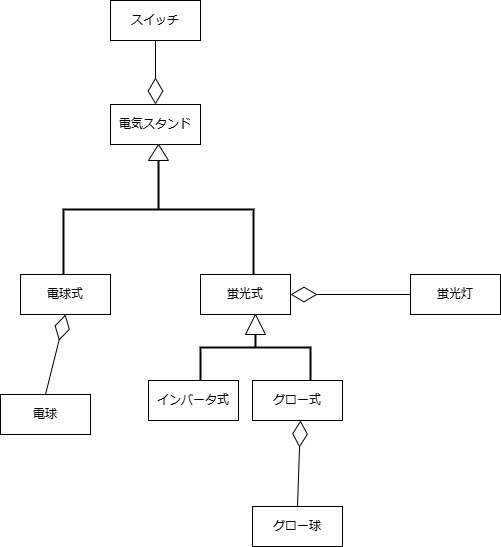

The diagram above was exported from draw.io. Its source (the exported page's mxGraphModel, read from the mxfile embedded in the PNG):
<mxGraphModel dx="1002" dy="567" grid="1" gridSize="10" guides="1" tooltips="1" connect="1" arrows="1" fold="1" page="1" pageScale="1" pageWidth="827" pageHeight="1169" math="0" shadow="0">
  <root>
    <mxCell id="0" />
    <mxCell id="1" parent="0" />
    <mxCell id="3dCf0ugigEPTsWAq5QCp-174" value="電気スタンド" style="rounded=0;whiteSpace=wrap;html=1;" parent="1" vertex="1">
      <mxGeometry x="360" y="214" width="90" height="40" as="geometry" />
    </mxCell>
    <mxCell id="3dCf0ugigEPTsWAq5QCp-175" value="電球式" style="rounded=0;whiteSpace=wrap;html=1;" parent="1" vertex="1">
      <mxGeometry x="270" y="384" width="90" height="40" as="geometry" />
    </mxCell>
    <mxCell id="3dCf0ugigEPTsWAq5QCp-176" value="蛍光式" style="rounded=0;whiteSpace=wrap;html=1;" parent="1" vertex="1">
      <mxGeometry x="450" y="384" width="90" height="40" as="geometry" />
    </mxCell>
    <mxCell id="3dCf0ugigEPTsWAq5QCp-181" value="電球" style="rounded=0;whiteSpace=wrap;html=1;" parent="1" vertex="1">
      <mxGeometry x="250" y="504" width="90" height="40" as="geometry" />
    </mxCell>
    <mxCell id="3dCf0ugigEPTsWAq5QCp-191" value="蛍光灯" style="rounded=0;whiteSpace=wrap;html=1;" parent="1" vertex="1">
      <mxGeometry x="660" y="384" width="90" height="40" as="geometry" />
    </mxCell>
    <mxCell id="3dCf0ugigEPTsWAq5QCp-193" value="スイッチ" style="rounded=0;whiteSpace=wrap;html=1;" parent="1" vertex="1">
      <mxGeometry x="360" y="110" width="90" height="40" as="geometry" />
    </mxCell>
    <mxCell id="3dCf0ugigEPTsWAq5QCp-204" value="インバータ式" style="rounded=0;whiteSpace=wrap;html=1;" parent="1" vertex="1">
      <mxGeometry x="398" y="490" width="90" height="40" as="geometry" />
    </mxCell>
    <mxCell id="3dCf0ugigEPTsWAq5QCp-205" value="グロー式" style="rounded=0;whiteSpace=wrap;html=1;" parent="1" vertex="1">
      <mxGeometry x="502" y="490" width="90" height="40" as="geometry" />
    </mxCell>
    <mxCell id="3dCf0ugigEPTsWAq5QCp-209" value="グロー球" style="rounded=0;whiteSpace=wrap;html=1;" parent="1" vertex="1">
      <mxGeometry x="502" y="616" width="90" height="40" as="geometry" />
    </mxCell>
    <mxCell id="DxvVd-t5nOELs5ekPmMW-1" value="" style="strokeWidth=2;html=1;shape=mxgraph.flowchart.annotation_2;align=left;labelPosition=right;pointerEvents=1;direction=south;" vertex="1" parent="1">
      <mxGeometry x="313" y="254" width="190" height="130" as="geometry" />
    </mxCell>
    <mxCell id="DxvVd-t5nOELs5ekPmMW-2" value="" style="triangle;whiteSpace=wrap;html=1;direction=north;" vertex="1" parent="1">
      <mxGeometry x="398" y="254" width="20" height="16" as="geometry" />
    </mxCell>
    <mxCell id="DxvVd-t5nOELs5ekPmMW-4" value="" style="strokeWidth=2;html=1;shape=mxgraph.flowchart.annotation_2;align=left;labelPosition=right;pointerEvents=1;direction=south;" vertex="1" parent="1">
      <mxGeometry x="450" y="424" width="110" height="66" as="geometry" />
    </mxCell>
    <mxCell id="DxvVd-t5nOELs5ekPmMW-5" value="" style="triangle;whiteSpace=wrap;html=1;direction=north;" vertex="1" parent="1">
      <mxGeometry x="495" y="424" width="20" height="20" as="geometry" />
    </mxCell>
    <mxCell id="DxvVd-t5nOELs5ekPmMW-6" value="" style="endArrow=diamondThin;endFill=0;endSize=24;html=1;rounded=0;entryX=0.5;entryY=0;entryDx=0;entryDy=0;exitX=0.5;exitY=1;exitDx=0;exitDy=0;" edge="1" parent="1" source="3dCf0ugigEPTsWAq5QCp-193" target="3dCf0ugigEPTsWAq5QCp-174">
      <mxGeometry width="160" relative="1" as="geometry">
        <mxPoint x="160" y="150" as="sourcePoint" />
        <mxPoint x="320" y="150" as="targetPoint" />
      </mxGeometry>
    </mxCell>
    <mxCell id="DxvVd-t5nOELs5ekPmMW-7" value="" style="endArrow=diamondThin;endFill=0;endSize=24;html=1;rounded=0;entryX=0.5;entryY=1;entryDx=0;entryDy=0;exitX=0.5;exitY=0;exitDx=0;exitDy=0;" edge="1" parent="1" source="3dCf0ugigEPTsWAq5QCp-181" target="3dCf0ugigEPTsWAq5QCp-175">
      <mxGeometry width="160" relative="1" as="geometry">
        <mxPoint x="170" y="433.5" as="sourcePoint" />
        <mxPoint x="330" y="433.5" as="targetPoint" />
      </mxGeometry>
    </mxCell>
    <mxCell id="DxvVd-t5nOELs5ekPmMW-9" value="" style="endArrow=diamondThin;endFill=0;endSize=24;html=1;rounded=0;entryX=0.5;entryY=1;entryDx=0;entryDy=0;exitX=0.5;exitY=0;exitDx=0;exitDy=0;" edge="1" parent="1" source="3dCf0ugigEPTsWAq5QCp-209">
      <mxGeometry width="160" relative="1" as="geometry">
        <mxPoint x="530" y="610" as="sourcePoint" />
        <mxPoint x="550" y="530" as="targetPoint" />
      </mxGeometry>
    </mxCell>
    <mxCell id="DxvVd-t5nOELs5ekPmMW-10" value="" style="endArrow=diamondThin;endFill=0;endSize=24;html=1;rounded=0;entryX=1;entryY=0.5;entryDx=0;entryDy=0;exitX=0;exitY=0.5;exitDx=0;exitDy=0;" edge="1" parent="1" source="3dCf0ugigEPTsWAq5QCp-191" target="3dCf0ugigEPTsWAq5QCp-176">
      <mxGeometry width="160" relative="1" as="geometry">
        <mxPoint x="620" y="524" as="sourcePoint" />
        <mxPoint x="640" y="444" as="targetPoint" />
      </mxGeometry>
    </mxCell>
  </root>
</mxGraphModel>